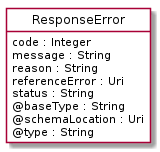

The diagram above was rendered by PlantUML. Its source (embedded in the PNG):
@startuml
hide circle
hide methods
hide stereotype
show <<Enumeration>> stereotype
skinparam class {
   BackgroundColor<<Enumeration>> #E6F5F7
   BackgroundColor<<Ref>> #FFFFE0
   BackgroundColor<<Pivot>> #FFFFFFF
   BackgroundColor<<SimpleType>> #E2F0DA
   BackgroundColor #FCF2E3
}

class ResponseError <<Pivot>> {
    code : Integer
    message : String
    reason : String
    referenceError : Uri
    status : String
    @baseType : String
    @schemaLocation : Uri
    @type : String
}


@enduml